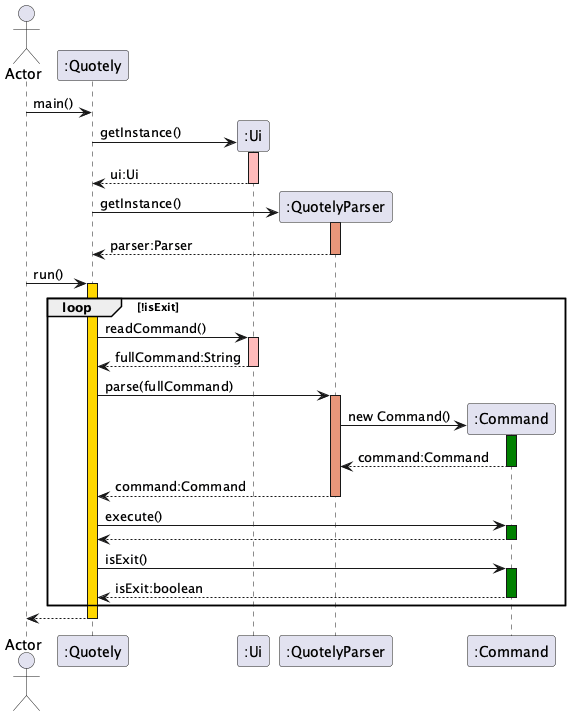

The diagram above was rendered by PlantUML. Its source (embedded in the PNG):
@startuml
hide circle
skinparam classAttributeIconSize 0

actor       Actor
participant ":Quotely" as Quotely
participant ":Ui" as Ui
participant ":QuotelyParser" as Parser
participant ":Command" as Command

Actor -> Quotely: main()

Quotely -> Ui **: getInstance()
activate Ui #FFBBBB
return ui:Ui

Quotely -> Parser **: getInstance()
activate Parser #DarkSalmon
return parser:Parser

Actor -> Quotely ++ #Gold: run()

loop !isExit
    Quotely -> Ui: readCommand()
    activate Ui #FFBBBB
    Ui --> Quotely: fullCommand:String
    deactivate Ui

    Quotely -> Parser ++ #DarkSalmon: parse(fullCommand)

    Parser -> Command **: new Command()
    activate Command #Green
    return command:Command

    return command:Command

    Quotely -> Command ++ #Green: execute()
    return

    Quotely -> Command ++ #Green: isExit()
    return isExit:boolean
end

return 

@enduml